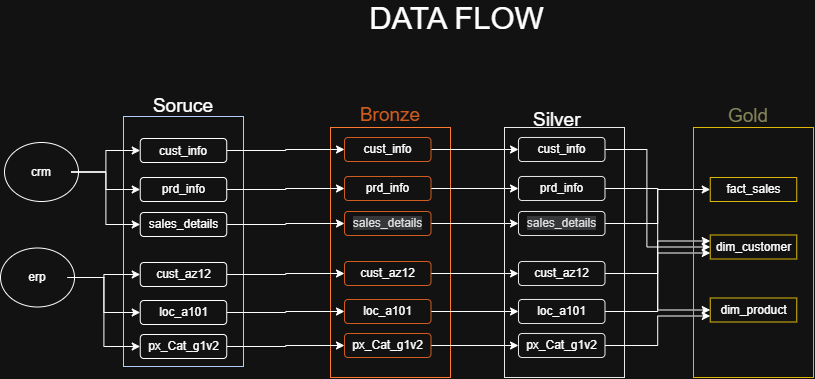

The diagram above was exported from draw.io. Its source (the exported page's mxGraphModel, read from the mxfile embedded in the PNG):
<mxGraphModel dx="1784" dy="536" grid="0" gridSize="10" guides="1" tooltips="1" connect="1" arrows="1" fold="1" page="0" pageScale="1" pageWidth="850" pageHeight="1100" background="light-dark(#ffffff, #121212)" math="0" shadow="0">
  <root>
    <mxCell id="0" />
    <mxCell id="1" parent="0" />
    <mxCell id="Qi8pm1cFnhZyScLRpJ4T-2" parent="1" style="rounded=0;whiteSpace=wrap;html=1;fillColor=none;fontColor=#ffffff;strokeColor=#001DBC;" value="" vertex="1">
      <mxGeometry height="250" width="120" x="-344" y="310" as="geometry" />
    </mxCell>
    <mxCell id="Qi8pm1cFnhZyScLRpJ4T-4" parent="1" style="text;html=1;whiteSpace=wrap;align=center;verticalAlign=middle;rounded=0;fontSize=19;" value="Soruce" vertex="1">
      <mxGeometry height="100" width="158" x="-363" y="250" as="geometry" />
    </mxCell>
    <mxCell id="RtXVON6Pe4PZG2sv7Qeu-1" parent="1" style="ellipse;whiteSpace=wrap;html=1;shapeInside=1;fillColor=none;" value="" vertex="1">
      <mxGeometry height="59" width="74" x="-463" y="336" as="geometry" />
    </mxCell>
    <mxCell id="RtXVON6Pe4PZG2sv7Qeu-2" parent="1" style="ellipse;whiteSpace=wrap;html=1;shapeInside=1;fillColor=none;" value="" vertex="1">
      <mxGeometry height="59" width="74" x="-467" y="441.5" as="geometry" />
    </mxCell>
    <mxCell id="RtXVON6Pe4PZG2sv7Qeu-17" edge="1" parent="1" source="RtXVON6Pe4PZG2sv7Qeu-3" style="edgeStyle=orthogonalEdgeStyle;rounded=0;orthogonalLoop=1;jettySize=auto;html=1;entryX=0;entryY=0.5;entryDx=0;entryDy=0;" target="RtXVON6Pe4PZG2sv7Qeu-11">
      <mxGeometry relative="1" as="geometry" />
    </mxCell>
    <mxCell id="RtXVON6Pe4PZG2sv7Qeu-18" edge="1" parent="1" source="RtXVON6Pe4PZG2sv7Qeu-3" style="edgeStyle=orthogonalEdgeStyle;rounded=0;orthogonalLoop=1;jettySize=auto;html=1;entryX=0;entryY=0.5;entryDx=0;entryDy=0;" target="RtXVON6Pe4PZG2sv7Qeu-12">
      <mxGeometry relative="1" as="geometry" />
    </mxCell>
    <mxCell id="RtXVON6Pe4PZG2sv7Qeu-19" edge="1" parent="1" source="RtXVON6Pe4PZG2sv7Qeu-3" style="edgeStyle=orthogonalEdgeStyle;rounded=0;orthogonalLoop=1;jettySize=auto;html=1;entryX=0;entryY=0.5;entryDx=0;entryDy=0;" target="RtXVON6Pe4PZG2sv7Qeu-13">
      <mxGeometry relative="1" as="geometry" />
    </mxCell>
    <mxCell id="RtXVON6Pe4PZG2sv7Qeu-3" parent="1" style="text;html=1;whiteSpace=wrap;strokeColor=none;fillColor=none;align=center;verticalAlign=middle;rounded=0;" value="crm" vertex="1">
      <mxGeometry height="30" width="60" x="-456" y="350.5" as="geometry" />
    </mxCell>
    <mxCell id="RtXVON6Pe4PZG2sv7Qeu-20" edge="1" parent="1" source="RtXVON6Pe4PZG2sv7Qeu-4" style="edgeStyle=orthogonalEdgeStyle;rounded=0;orthogonalLoop=1;jettySize=auto;html=1;entryX=0;entryY=0.5;entryDx=0;entryDy=0;" target="RtXVON6Pe4PZG2sv7Qeu-14">
      <mxGeometry relative="1" as="geometry" />
    </mxCell>
    <mxCell id="RtXVON6Pe4PZG2sv7Qeu-21" edge="1" parent="1" source="RtXVON6Pe4PZG2sv7Qeu-4" style="edgeStyle=orthogonalEdgeStyle;rounded=0;orthogonalLoop=1;jettySize=auto;html=1;entryX=0;entryY=0.5;entryDx=0;entryDy=0;" target="RtXVON6Pe4PZG2sv7Qeu-15">
      <mxGeometry relative="1" as="geometry" />
    </mxCell>
    <mxCell id="RtXVON6Pe4PZG2sv7Qeu-22" edge="1" parent="1" source="RtXVON6Pe4PZG2sv7Qeu-4" style="edgeStyle=orthogonalEdgeStyle;rounded=0;orthogonalLoop=1;jettySize=auto;html=1;entryX=0;entryY=0.5;entryDx=0;entryDy=0;" target="RtXVON6Pe4PZG2sv7Qeu-16">
      <mxGeometry relative="1" as="geometry" />
    </mxCell>
    <mxCell id="RtXVON6Pe4PZG2sv7Qeu-4" parent="1" style="text;html=1;whiteSpace=wrap;strokeColor=none;fillColor=none;align=center;verticalAlign=middle;rounded=0;" value="erp" vertex="1">
      <mxGeometry height="30" width="60" x="-460" y="456" as="geometry" />
    </mxCell>
    <mxCell id="RtXVON6Pe4PZG2sv7Qeu-5" parent="1" style="rounded=0;whiteSpace=wrap;html=1;fillColor=none;fontColor=#000000;strokeColor=light-dark(#C73500,#FF7931);" value="" vertex="1">
      <mxGeometry height="250" width="120" x="-137" y="321" as="geometry" />
    </mxCell>
    <mxCell id="RtXVON6Pe4PZG2sv7Qeu-6" parent="1" style="text;html=1;whiteSpace=wrap;align=center;verticalAlign=middle;rounded=0;fontSize=19;fontColor=#FF7931;" value="Bronze" vertex="1">
      <mxGeometry height="100" width="158" x="-156" y="259" as="geometry" />
    </mxCell>
    <mxCell id="RtXVON6Pe4PZG2sv7Qeu-34" edge="1" parent="1" source="RtXVON6Pe4PZG2sv7Qeu-11" style="edgeStyle=orthogonalEdgeStyle;rounded=0;orthogonalLoop=1;jettySize=auto;html=1;entryX=0;entryY=0.5;entryDx=0;entryDy=0;" target="RtXVON6Pe4PZG2sv7Qeu-27">
      <mxGeometry relative="1" as="geometry" />
    </mxCell>
    <mxCell id="RtXVON6Pe4PZG2sv7Qeu-11" parent="1" style="rounded=1;whiteSpace=wrap;html=1;" value="" vertex="1">
      <mxGeometry height="24" width="86.5" x="-327.25" y="332" as="geometry" />
    </mxCell>
    <mxCell id="RtXVON6Pe4PZG2sv7Qeu-35" edge="1" parent="1" source="RtXVON6Pe4PZG2sv7Qeu-12" style="edgeStyle=orthogonalEdgeStyle;rounded=0;orthogonalLoop=1;jettySize=auto;html=1;exitX=1;exitY=0.5;exitDx=0;exitDy=0;entryX=0;entryY=0.5;entryDx=0;entryDy=0;" target="RtXVON6Pe4PZG2sv7Qeu-28">
      <mxGeometry relative="1" as="geometry" />
    </mxCell>
    <mxCell id="RtXVON6Pe4PZG2sv7Qeu-12" parent="1" style="rounded=1;whiteSpace=wrap;html=1;" value="prd_info" vertex="1">
      <mxGeometry height="24" width="86.5" x="-327.25" y="371" as="geometry" />
    </mxCell>
    <mxCell id="RtXVON6Pe4PZG2sv7Qeu-36" edge="1" parent="1" source="RtXVON6Pe4PZG2sv7Qeu-13" style="edgeStyle=orthogonalEdgeStyle;rounded=0;orthogonalLoop=1;jettySize=auto;html=1;entryX=0;entryY=0.5;entryDx=0;entryDy=0;" target="RtXVON6Pe4PZG2sv7Qeu-29">
      <mxGeometry relative="1" as="geometry" />
    </mxCell>
    <mxCell id="RtXVON6Pe4PZG2sv7Qeu-13" parent="1" style="rounded=1;whiteSpace=wrap;html=1;" value="sales_details" vertex="1">
      <mxGeometry height="24" width="86.5" x="-327.25" y="406" as="geometry" />
    </mxCell>
    <mxCell id="RtXVON6Pe4PZG2sv7Qeu-37" edge="1" parent="1" source="RtXVON6Pe4PZG2sv7Qeu-14" style="edgeStyle=orthogonalEdgeStyle;rounded=0;orthogonalLoop=1;jettySize=auto;html=1;entryX=0;entryY=0.5;entryDx=0;entryDy=0;" target="RtXVON6Pe4PZG2sv7Qeu-30">
      <mxGeometry relative="1" as="geometry" />
    </mxCell>
    <mxCell id="RtXVON6Pe4PZG2sv7Qeu-14" parent="1" style="rounded=1;whiteSpace=wrap;html=1;" value="cust_az12" vertex="1">
      <mxGeometry height="24" width="86.5" x="-327.25" y="456" as="geometry" />
    </mxCell>
    <mxCell id="RtXVON6Pe4PZG2sv7Qeu-38" edge="1" parent="1" source="RtXVON6Pe4PZG2sv7Qeu-15" style="edgeStyle=orthogonalEdgeStyle;rounded=0;orthogonalLoop=1;jettySize=auto;html=1;entryX=0;entryY=0.5;entryDx=0;entryDy=0;" target="RtXVON6Pe4PZG2sv7Qeu-31">
      <mxGeometry relative="1" as="geometry" />
    </mxCell>
    <mxCell id="RtXVON6Pe4PZG2sv7Qeu-15" parent="1" style="rounded=1;whiteSpace=wrap;html=1;" value="loc_a101" vertex="1">
      <mxGeometry height="24" width="86.5" x="-327.25" y="494" as="geometry" />
    </mxCell>
    <mxCell id="RtXVON6Pe4PZG2sv7Qeu-39" edge="1" parent="1" source="RtXVON6Pe4PZG2sv7Qeu-16" style="edgeStyle=orthogonalEdgeStyle;rounded=0;orthogonalLoop=1;jettySize=auto;html=1;entryX=0;entryY=0.5;entryDx=0;entryDy=0;" target="RtXVON6Pe4PZG2sv7Qeu-32">
      <mxGeometry relative="1" as="geometry" />
    </mxCell>
    <mxCell id="RtXVON6Pe4PZG2sv7Qeu-16" parent="1" style="rounded=1;whiteSpace=wrap;html=1;" value="px_Cat_g1v2" vertex="1">
      <mxGeometry height="24" width="86.5" x="-327.25" y="528" as="geometry" />
    </mxCell>
    <mxCell id="RtXVON6Pe4PZG2sv7Qeu-23" parent="1" style="text;html=1;whiteSpace=wrap;strokeColor=none;fillColor=none;align=center;verticalAlign=middle;rounded=0;" value="cust_info" vertex="1">
      <mxGeometry height="30" width="60" x="-314" y="330" as="geometry" />
    </mxCell>
    <mxCell id="RtXVON6Pe4PZG2sv7Qeu-55" edge="1" parent="1" source="RtXVON6Pe4PZG2sv7Qeu-27" style="edgeStyle=orthogonalEdgeStyle;rounded=0;orthogonalLoop=1;jettySize=auto;html=1;entryX=0;entryY=0.5;entryDx=0;entryDy=0;" target="RtXVON6Pe4PZG2sv7Qeu-48">
      <mxGeometry relative="1" as="geometry" />
    </mxCell>
    <mxCell id="RtXVON6Pe4PZG2sv7Qeu-27" parent="1" style="rounded=1;whiteSpace=wrap;html=1;strokeColor=#FF7931;" value="cust_info" vertex="1">
      <mxGeometry height="24" width="86.5" x="-123" y="331" as="geometry" />
    </mxCell>
    <mxCell id="RtXVON6Pe4PZG2sv7Qeu-56" edge="1" parent="1" source="RtXVON6Pe4PZG2sv7Qeu-28" style="edgeStyle=orthogonalEdgeStyle;rounded=0;orthogonalLoop=1;jettySize=auto;html=1;entryX=0;entryY=0.5;entryDx=0;entryDy=0;" target="RtXVON6Pe4PZG2sv7Qeu-49">
      <mxGeometry relative="1" as="geometry" />
    </mxCell>
    <mxCell id="RtXVON6Pe4PZG2sv7Qeu-28" parent="1" style="rounded=1;whiteSpace=wrap;html=1;strokeColor=#FF7931;" value="prd_info" vertex="1">
      <mxGeometry height="24" width="86.5" x="-123" y="370" as="geometry" />
    </mxCell>
    <mxCell id="RtXVON6Pe4PZG2sv7Qeu-57" edge="1" parent="1" source="RtXVON6Pe4PZG2sv7Qeu-29" style="edgeStyle=orthogonalEdgeStyle;rounded=0;orthogonalLoop=1;jettySize=auto;html=1;entryX=0;entryY=0.5;entryDx=0;entryDy=0;" target="RtXVON6Pe4PZG2sv7Qeu-50">
      <mxGeometry relative="1" as="geometry" />
    </mxCell>
    <mxCell id="RtXVON6Pe4PZG2sv7Qeu-29" parent="1" style="rounded=1;whiteSpace=wrap;html=1;strokeColor=#FF7931;" value="&lt;font color=&quot;#121212&quot;&gt;&lt;span style=&quot;background-color: rgb(211, 213, 214);&quot;&gt;sales_details&lt;/span&gt;&lt;/font&gt;" vertex="1">
      <mxGeometry height="24" width="86.5" x="-123" y="405" as="geometry" />
    </mxCell>
    <mxCell id="RtXVON6Pe4PZG2sv7Qeu-58" edge="1" parent="1" source="RtXVON6Pe4PZG2sv7Qeu-30" style="edgeStyle=orthogonalEdgeStyle;rounded=0;orthogonalLoop=1;jettySize=auto;html=1;entryX=0;entryY=0.5;entryDx=0;entryDy=0;" target="RtXVON6Pe4PZG2sv7Qeu-51">
      <mxGeometry relative="1" as="geometry" />
    </mxCell>
    <mxCell id="RtXVON6Pe4PZG2sv7Qeu-30" parent="1" style="rounded=1;whiteSpace=wrap;html=1;strokeColor=#FF7931;" value="cust_az12" vertex="1">
      <mxGeometry height="24" width="86.5" x="-123" y="455" as="geometry" />
    </mxCell>
    <mxCell id="RtXVON6Pe4PZG2sv7Qeu-59" edge="1" parent="1" source="RtXVON6Pe4PZG2sv7Qeu-31" style="edgeStyle=orthogonalEdgeStyle;rounded=0;orthogonalLoop=1;jettySize=auto;html=1;entryX=0;entryY=0.5;entryDx=0;entryDy=0;" target="RtXVON6Pe4PZG2sv7Qeu-52">
      <mxGeometry relative="1" as="geometry" />
    </mxCell>
    <mxCell id="RtXVON6Pe4PZG2sv7Qeu-31" parent="1" style="rounded=1;whiteSpace=wrap;html=1;strokeColor=#FF7931;" value="loc_a101" vertex="1">
      <mxGeometry height="24" width="86.5" x="-123" y="493" as="geometry" />
    </mxCell>
    <mxCell id="RtXVON6Pe4PZG2sv7Qeu-60" edge="1" parent="1" source="RtXVON6Pe4PZG2sv7Qeu-32" style="edgeStyle=orthogonalEdgeStyle;rounded=0;orthogonalLoop=1;jettySize=auto;html=1;entryX=0;entryY=0.5;entryDx=0;entryDy=0;" target="RtXVON6Pe4PZG2sv7Qeu-53">
      <mxGeometry relative="1" as="geometry" />
    </mxCell>
    <mxCell id="RtXVON6Pe4PZG2sv7Qeu-32" parent="1" style="rounded=1;whiteSpace=wrap;html=1;strokeColor=#FF7931;" value="px_Cat_g1v2" vertex="1">
      <mxGeometry height="24" width="86.5" x="-123" y="527" as="geometry" />
    </mxCell>
    <mxCell id="RtXVON6Pe4PZG2sv7Qeu-47" parent="1" style="rounded=0;whiteSpace=wrap;html=1;fillColor=none;fontColor=#000000;strokeColor=light-dark(#E1D5E7, #ede8e8);" value="" vertex="1">
      <mxGeometry height="250" width="120" x="37" y="321" as="geometry" />
    </mxCell>
    <mxCell id="RtXVON6Pe4PZG2sv7Qeu-70" edge="1" parent="1" source="RtXVON6Pe4PZG2sv7Qeu-48" style="edgeStyle=orthogonalEdgeStyle;rounded=0;orthogonalLoop=1;jettySize=auto;html=1;entryX=0;entryY=0.5;entryDx=0;entryDy=0;" target="RtXVON6Pe4PZG2sv7Qeu-62">
      <mxGeometry relative="1" as="geometry">
        <Array as="points">
          <mxPoint x="179.41" y="343" />
          <mxPoint x="179.41" y="440.53" />
        </Array>
      </mxGeometry>
    </mxCell>
    <mxCell id="RtXVON6Pe4PZG2sv7Qeu-48" parent="1" style="rounded=1;whiteSpace=wrap;html=1;strokeColor=light-dark(#E1D5E7, #ede8e8);" value="cust_info" vertex="1">
      <mxGeometry height="24" width="86.5" x="51" y="331" as="geometry" />
    </mxCell>
    <mxCell id="RtXVON6Pe4PZG2sv7Qeu-76" edge="1" parent="1" source="RtXVON6Pe4PZG2sv7Qeu-49" style="edgeStyle=orthogonalEdgeStyle;rounded=0;orthogonalLoop=1;jettySize=auto;html=1;entryX=0;entryY=0.5;entryDx=0;entryDy=0;" target="RtXVON6Pe4PZG2sv7Qeu-67">
      <mxGeometry relative="1" as="geometry" />
    </mxCell>
    <mxCell id="RtXVON6Pe4PZG2sv7Qeu-49" parent="1" style="rounded=1;whiteSpace=wrap;html=1;strokeColor=light-dark(#E1D5E7, #ede8e8);" value="prd_info" vertex="1">
      <mxGeometry height="24" width="86.5" x="51" y="370" as="geometry" />
    </mxCell>
    <mxCell id="RtXVON6Pe4PZG2sv7Qeu-75" edge="1" parent="1" source="RtXVON6Pe4PZG2sv7Qeu-50" style="edgeStyle=orthogonalEdgeStyle;rounded=0;orthogonalLoop=1;jettySize=auto;html=1;entryX=0;entryY=0.5;entryDx=0;entryDy=0;" target="RtXVON6Pe4PZG2sv7Qeu-63">
      <mxGeometry relative="1" as="geometry" />
    </mxCell>
    <mxCell id="RtXVON6Pe4PZG2sv7Qeu-50" parent="1" style="rounded=1;whiteSpace=wrap;html=1;strokeColor=light-dark(#E1D5E7, #ede8e8);" value="&lt;font color=&quot;#121212&quot;&gt;&lt;span style=&quot;background-color: rgb(211, 213, 214);&quot;&gt;sales_details&lt;/span&gt;&lt;/font&gt;" vertex="1">
      <mxGeometry height="24" width="86.5" x="51" y="405" as="geometry" />
    </mxCell>
    <mxCell id="RtXVON6Pe4PZG2sv7Qeu-77" edge="1" parent="1" source="RtXVON6Pe4PZG2sv7Qeu-51" style="edgeStyle=orthogonalEdgeStyle;rounded=0;orthogonalLoop=1;jettySize=auto;html=1;entryX=0;entryY=0.75;entryDx=0;entryDy=0;" target="RtXVON6Pe4PZG2sv7Qeu-62">
      <mxGeometry relative="1" as="geometry" />
    </mxCell>
    <mxCell id="RtXVON6Pe4PZG2sv7Qeu-51" parent="1" style="rounded=1;whiteSpace=wrap;html=1;strokeColor=light-dark(#E1D5E7, #ede8e8);" value="cust_az12" vertex="1">
      <mxGeometry height="24" width="86.5" x="51" y="455" as="geometry" />
    </mxCell>
    <mxCell id="RtXVON6Pe4PZG2sv7Qeu-79" edge="1" parent="1" source="RtXVON6Pe4PZG2sv7Qeu-52" style="edgeStyle=orthogonalEdgeStyle;rounded=0;orthogonalLoop=1;jettySize=auto;html=1;entryX=0;entryY=0.25;entryDx=0;entryDy=0;" target="RtXVON6Pe4PZG2sv7Qeu-62">
      <mxGeometry relative="1" as="geometry" />
    </mxCell>
    <mxCell id="RtXVON6Pe4PZG2sv7Qeu-52" parent="1" style="rounded=1;whiteSpace=wrap;html=1;strokeColor=light-dark(#E1D5E7, #ede8e8);" value="loc_a101" vertex="1">
      <mxGeometry height="24" width="86.5" x="51" y="493" as="geometry" />
    </mxCell>
    <mxCell id="RtXVON6Pe4PZG2sv7Qeu-78" edge="1" parent="1" source="RtXVON6Pe4PZG2sv7Qeu-53" style="edgeStyle=orthogonalEdgeStyle;rounded=0;orthogonalLoop=1;jettySize=auto;html=1;entryX=0;entryY=0.75;entryDx=0;entryDy=0;" target="RtXVON6Pe4PZG2sv7Qeu-67">
      <mxGeometry relative="1" as="geometry" />
    </mxCell>
    <mxCell id="RtXVON6Pe4PZG2sv7Qeu-53" parent="1" style="rounded=1;whiteSpace=wrap;html=1;strokeColor=light-dark(#E1D5E7, #ede8e8);" value="px_Cat_g1v2" vertex="1">
      <mxGeometry height="24" width="86.5" x="51" y="527" as="geometry" />
    </mxCell>
    <mxCell id="RtXVON6Pe4PZG2sv7Qeu-54" parent="1" style="text;whiteSpace=wrap;html=1;" value="&lt;font style=&quot;font-size: 19px;&quot;&gt;Silver&lt;/font&gt;" vertex="1">
      <mxGeometry height="45" width="149" x="64" y="296" as="geometry" />
    </mxCell>
    <mxCell id="RtXVON6Pe4PZG2sv7Qeu-61" parent="1" style="rounded=0;whiteSpace=wrap;html=1;fillColor=none;fontColor=#000000;strokeColor=light-dark(#FFFFCC,#DCB909);" value="" vertex="1">
      <mxGeometry height="250" width="120" x="226" y="321" as="geometry" />
    </mxCell>
    <mxCell id="RtXVON6Pe4PZG2sv7Qeu-62" parent="1" style="rounded=0;whiteSpace=wrap;html=1;strokeColor=light-dark(#FFFFCC,#DCB909);fillColor=none;" value="dim_customer" vertex="1">
      <mxGeometry height="24" width="86.5" x="242.75" y="428.5" as="geometry" />
    </mxCell>
    <mxCell id="RtXVON6Pe4PZG2sv7Qeu-63" parent="1" style="rounded=0;whiteSpace=wrap;html=1;strokeColor=light-dark(#FFFFCC,#DCB909);fillColor=none;" value="fact_sales" vertex="1">
      <mxGeometry height="24" width="86.5" x="242.75" y="371" as="geometry" />
    </mxCell>
    <mxCell id="RtXVON6Pe4PZG2sv7Qeu-67" parent="1" style="rounded=0;whiteSpace=wrap;html=1;strokeColor=light-dark(#FFFFCC,#DCB909);fillColor=none;" value="dim_product" vertex="1">
      <mxGeometry height="24" width="86.5" x="242.75" y="491.5" as="geometry" />
    </mxCell>
    <mxCell id="RtXVON6Pe4PZG2sv7Qeu-69" parent="1" style="text;html=1;whiteSpace=wrap;strokeColor=none;fillColor=none;align=center;verticalAlign=middle;rounded=0;" value="&lt;span style=&quot;color: rgb(128, 128, 77);&quot;&gt;&lt;font style=&quot;font-size: 19px;&quot;&gt;Gold&lt;/font&gt;&lt;/span&gt;" vertex="1">
      <mxGeometry height="30" width="60" x="251" y="294.5" as="geometry" />
    </mxCell>
    <mxCell id="RtXVON6Pe4PZG2sv7Qeu-80" parent="1" style="text;html=1;whiteSpace=wrap;strokeColor=none;fillColor=none;align=center;verticalAlign=middle;rounded=0;fontSize=31;" value="DATA FLOW" vertex="1">
      <mxGeometry height="30" width="335" x="-178" y="197" as="geometry" />
    </mxCell>
  </root>
</mxGraphModel>